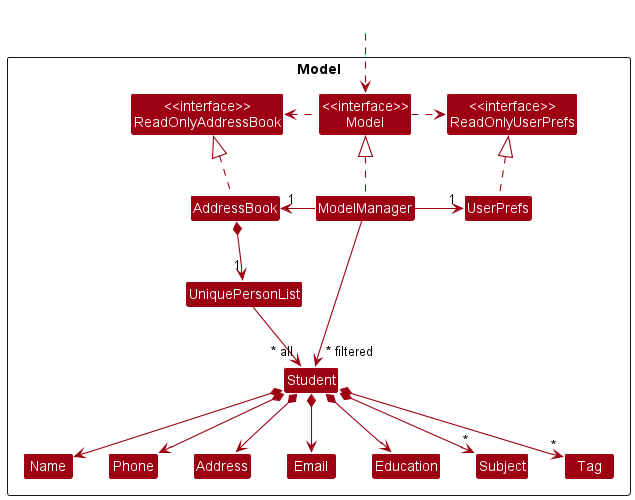

The diagram above was rendered by PlantUML. Its source (embedded in the PNG):
@startuml
!include style.puml
skinparam arrowThickness 1.1
skinparam arrowColor MODEL_COLOR
skinparam classBackgroundColor MODEL_COLOR

Package Model <<Rectangle>>{
Class "<<interface>>\nReadOnlyAddressBook" as ReadOnlyAddressBook
Class "<<interface>>\nReadOnlyUserPrefs" as ReadOnlyUserPrefs
Class "<<interface>>\nModel" as Model
Class AddressBook
Class ModelManager
Class UserPrefs

Class UniquePersonList
Class Student
Class Address
Class Education
Class Email
Class Name
Class Phone
Class Subject
Class Tag

}

Class HiddenOutside #FFFFFF
HiddenOutside ..> Model

AddressBook .up.|> ReadOnlyAddressBook

ModelManager .up.|> Model
Model .right.> ReadOnlyUserPrefs
Model .left.> ReadOnlyAddressBook
ModelManager -left-> "1" AddressBook
ModelManager -right-> "1" UserPrefs
UserPrefs .up.|> ReadOnlyUserPrefs

AddressBook *--> "1" UniquePersonList
UniquePersonList --> "~* all" Student
Student *--> Name
Student *--> Phone
Student *--> Email
Student *--> Address
Student *--> Education
Student *--> "*" Tag
Student *--> "*" Subject

Name -[hidden]right-> Phone
Phone -[hidden]right-> Address
Address -[hidden]right-> Email

ModelManager -->"~* filtered" Student
@enduml